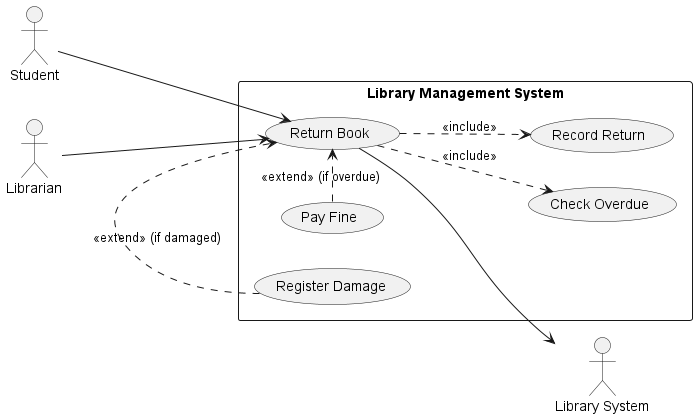

The diagram above was rendered by PlantUML. Its source (embedded in the PNG):
@startuml
left to right direction
skinparam packageStyle rectangle

actor Student as student
actor Librarian as librarian
actor "Library System" as sys

rectangle "Library Management System" {
  usecase "Return Book" as UC3
  usecase "Check Overdue" as UC_Check
  usecase "Record Return" as UC_Record
  usecase "Pay Fine" as UC_Fine
  usecase "Register Damage" as UC_Damage
}

student --> UC3
librarian --> UC3
UC3 --> sys

UC3 ..> UC_Check : <<include>>
UC3 ..> UC_Record : <<include>>

UC_Fine .> UC3 : <<extend>> (if overdue)
UC_Damage .> UC3 : <<extend>> (if damaged)

@enduml